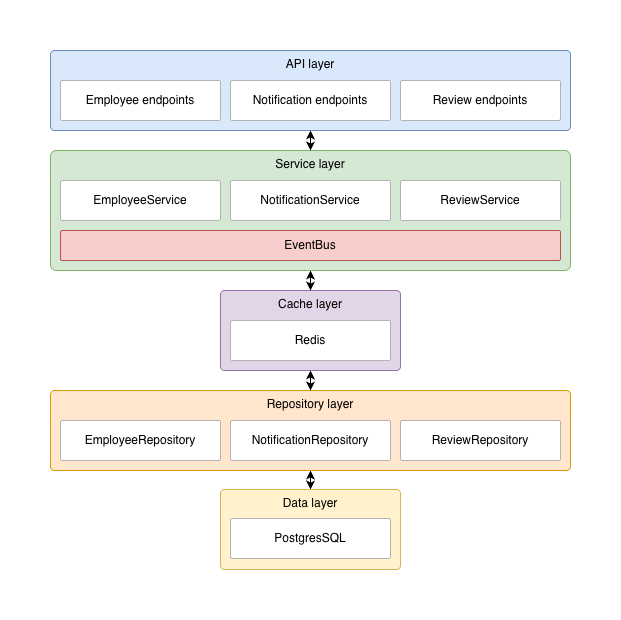

The diagram above was exported from draw.io. Its source (the exported page's mxGraphModel, read from the mxfile embedded in the PNG):
<mxGraphModel dx="571" dy="919" grid="1" gridSize="10" guides="1" tooltips="1" connect="1" arrows="1" fold="1" page="1" pageScale="1" pageWidth="827" pageHeight="1169" math="0" shadow="0">
  <root>
    <mxCell id="0" />
    <mxCell id="1" parent="0" />
    <mxCell id="qbqMGhO67rrOEq4iZ_uP-36" style="edgeStyle=orthogonalEdgeStyle;rounded=0;orthogonalLoop=1;jettySize=auto;html=1;exitX=0.5;exitY=1;exitDx=0;exitDy=0;entryX=0.5;entryY=0;entryDx=0;entryDy=0;startArrow=classic;startFill=1;" edge="1" parent="1" source="qbqMGhO67rrOEq4iZ_uP-32" target="qbqMGhO67rrOEq4iZ_uP-24">
      <mxGeometry relative="1" as="geometry" />
    </mxCell>
    <mxCell id="qbqMGhO67rrOEq4iZ_uP-32" value="Repository layer" style="rounded=1;whiteSpace=wrap;html=1;verticalAlign=top;arcSize=5;fillColor=#ffe6cc;strokeColor=#d79b00;" vertex="1" parent="1">
      <mxGeometry x="110" y="1070" width="520" height="80" as="geometry" />
    </mxCell>
    <mxCell id="qbqMGhO67rrOEq4iZ_uP-35" style="edgeStyle=orthogonalEdgeStyle;rounded=0;orthogonalLoop=1;jettySize=auto;html=1;exitX=0.5;exitY=1;exitDx=0;exitDy=0;entryX=0.5;entryY=0;entryDx=0;entryDy=0;startArrow=classic;startFill=1;" edge="1" parent="1" source="qbqMGhO67rrOEq4iZ_uP-30" target="qbqMGhO67rrOEq4iZ_uP-32">
      <mxGeometry relative="1" as="geometry" />
    </mxCell>
    <mxCell id="qbqMGhO67rrOEq4iZ_uP-30" value="Cache layer" style="rounded=1;whiteSpace=wrap;html=1;verticalAlign=top;arcSize=5;fillColor=#e1d5e7;strokeColor=#9673a6;" vertex="1" parent="1">
      <mxGeometry x="280" y="970" width="180" height="80" as="geometry" />
    </mxCell>
    <mxCell id="qbqMGhO67rrOEq4iZ_uP-24" value="Data layer" style="rounded=1;whiteSpace=wrap;html=1;verticalAlign=top;arcSize=5;fillColor=#fff2cc;strokeColor=#d6b656;" vertex="1" parent="1">
      <mxGeometry x="280" y="1169" width="180" height="80" as="geometry" />
    </mxCell>
    <mxCell id="qbqMGhO67rrOEq4iZ_uP-34" style="edgeStyle=orthogonalEdgeStyle;rounded=0;orthogonalLoop=1;jettySize=auto;html=1;exitX=0.5;exitY=1;exitDx=0;exitDy=0;entryX=0.5;entryY=0;entryDx=0;entryDy=0;startArrow=classic;startFill=1;" edge="1" parent="1" source="qbqMGhO67rrOEq4iZ_uP-22" target="qbqMGhO67rrOEq4iZ_uP-30">
      <mxGeometry relative="1" as="geometry" />
    </mxCell>
    <mxCell id="qbqMGhO67rrOEq4iZ_uP-22" value="Service layer" style="rounded=1;whiteSpace=wrap;html=1;verticalAlign=top;arcSize=5;fillColor=#d5e8d4;strokeColor=#82b366;" vertex="1" parent="1">
      <mxGeometry x="110" y="830" width="520" height="120" as="geometry" />
    </mxCell>
    <mxCell id="qbqMGhO67rrOEq4iZ_uP-28" style="edgeStyle=orthogonalEdgeStyle;rounded=0;orthogonalLoop=1;jettySize=auto;html=1;exitX=0.5;exitY=1;exitDx=0;exitDy=0;entryX=0.5;entryY=0;entryDx=0;entryDy=0;startArrow=classic;startFill=1;" edge="1" parent="1" source="qbqMGhO67rrOEq4iZ_uP-4" target="qbqMGhO67rrOEq4iZ_uP-22">
      <mxGeometry relative="1" as="geometry" />
    </mxCell>
    <mxCell id="qbqMGhO67rrOEq4iZ_uP-4" value="API layer" style="rounded=1;whiteSpace=wrap;html=1;verticalAlign=top;arcSize=5;fillColor=#dae8fc;strokeColor=#6c8ebf;" vertex="1" parent="1">
      <mxGeometry x="110" y="730" width="520" height="80" as="geometry" />
    </mxCell>
    <mxCell id="qbqMGhO67rrOEq4iZ_uP-6" value="Employee endpoints" style="rounded=1;whiteSpace=wrap;html=1;verticalAlign=middle;arcSize=5;strokeColor=#B3B3B3;" vertex="1" parent="1">
      <mxGeometry x="120" y="760" width="160" height="40" as="geometry" />
    </mxCell>
    <mxCell id="qbqMGhO67rrOEq4iZ_uP-8" value="Notification endpoints" style="rounded=1;whiteSpace=wrap;html=1;verticalAlign=middle;arcSize=5;strokeColor=#B3B3B3;" vertex="1" parent="1">
      <mxGeometry x="290" y="760" width="160" height="40" as="geometry" />
    </mxCell>
    <mxCell id="qbqMGhO67rrOEq4iZ_uP-9" value="Review endpoints" style="rounded=1;whiteSpace=wrap;html=1;verticalAlign=middle;arcSize=5;strokeColor=#B3B3B3;" vertex="1" parent="1">
      <mxGeometry x="460" y="760" width="160" height="40" as="geometry" />
    </mxCell>
    <mxCell id="qbqMGhO67rrOEq4iZ_uP-10" value="EmployeeService" style="rounded=1;whiteSpace=wrap;html=1;verticalAlign=middle;arcSize=5;strokeColor=#B3B3B3;" vertex="1" parent="1">
      <mxGeometry x="120" y="860" width="160" height="40" as="geometry" />
    </mxCell>
    <mxCell id="qbqMGhO67rrOEq4iZ_uP-12" value="NotificationService" style="rounded=1;whiteSpace=wrap;html=1;verticalAlign=middle;arcSize=5;strokeColor=#B3B3B3;" vertex="1" parent="1">
      <mxGeometry x="290" y="860" width="160" height="40" as="geometry" />
    </mxCell>
    <mxCell id="qbqMGhO67rrOEq4iZ_uP-13" value="ReviewService" style="rounded=1;whiteSpace=wrap;html=1;verticalAlign=middle;arcSize=5;strokeColor=#B3B3B3;" vertex="1" parent="1">
      <mxGeometry x="460" y="860" width="160" height="40" as="geometry" />
    </mxCell>
    <mxCell id="qbqMGhO67rrOEq4iZ_uP-14" value="EmployeeRepository" style="rounded=1;whiteSpace=wrap;html=1;verticalAlign=middle;arcSize=5;strokeColor=#B3B3B3;" vertex="1" parent="1">
      <mxGeometry x="120" y="1100" width="160" height="40" as="geometry" />
    </mxCell>
    <mxCell id="qbqMGhO67rrOEq4iZ_uP-16" value="NotificationRepository" style="rounded=1;whiteSpace=wrap;html=1;verticalAlign=middle;arcSize=5;strokeColor=#B3B3B3;" vertex="1" parent="1">
      <mxGeometry x="290" y="1100" width="160" height="40" as="geometry" />
    </mxCell>
    <mxCell id="qbqMGhO67rrOEq4iZ_uP-17" value="ReviewRepository" style="rounded=1;whiteSpace=wrap;html=1;verticalAlign=middle;arcSize=5;strokeColor=#B3B3B3;" vertex="1" parent="1">
      <mxGeometry x="460" y="1100" width="160" height="40" as="geometry" />
    </mxCell>
    <mxCell id="qbqMGhO67rrOEq4iZ_uP-18" value="EventBus" style="rounded=1;whiteSpace=wrap;html=1;verticalAlign=middle;arcSize=6;strokeColor=#b85450;fillColor=#f8cecc;" vertex="1" parent="1">
      <mxGeometry x="120" y="910" width="500" height="30" as="geometry" />
    </mxCell>
    <mxCell id="qbqMGhO67rrOEq4iZ_uP-20" value="PostgresSQL" style="rounded=1;whiteSpace=wrap;html=1;verticalAlign=middle;arcSize=5;strokeColor=#B3B3B3;" vertex="1" parent="1">
      <mxGeometry x="290" y="1198" width="160" height="40" as="geometry" />
    </mxCell>
    <mxCell id="qbqMGhO67rrOEq4iZ_uP-21" value="Redis" style="rounded=1;whiteSpace=wrap;html=1;verticalAlign=middle;arcSize=5;strokeColor=#B3B3B3;" vertex="1" parent="1">
      <mxGeometry x="290" y="1000" width="160" height="40" as="geometry" />
    </mxCell>
  </root>
</mxGraphModel>